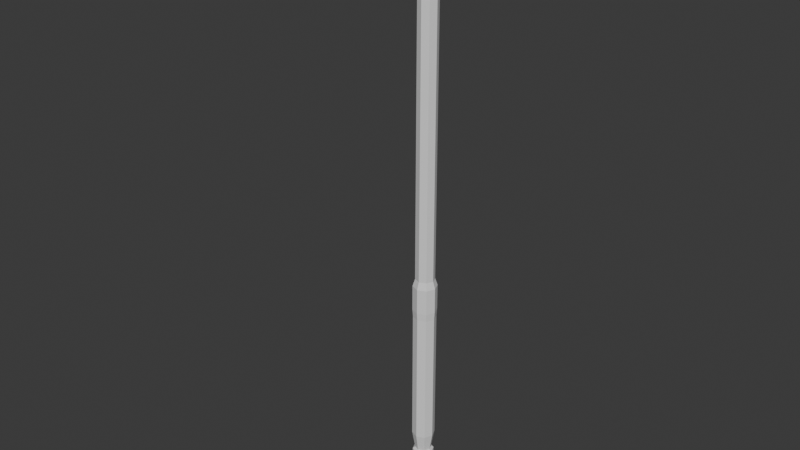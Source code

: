 # Source: RegulatedCrowbar.blend  (saved by Blender 4.0.36; exported with 4.5.12 LTS)
import bpy
from mathutils import Matrix  # noqa: F401  (used for matrix-valued properties, if any)

bpy.ops.wm.read_factory_settings(use_empty=True)
scene = bpy.context.scene
scene.name = 'Scene'

# ---- collections
col_collection = bpy.data.collections.new('Collection'); scene.collection.children.link(col_collection)

# ---- materials (node trees are filled in below, after node groups)
mat_material = bpy.data.materials.new('Material')
mat_material.alpha_threshold = 0.0
mat_material.use_transparent_shadow = False
mat_material.roughness = 0.5
mat_material.line_color = (0.0, 0.0, 0.0, 1.0)

# ---- material node trees
mat_material.use_nodes = True; mat_material.node_tree.nodes.clear()
_N = mat_material.node_tree.nodes; _L = mat_material.node_tree.links
n0 = _N.new('ShaderNodeOutputMaterial'); n0.name = 'Material Output'; n0.location = (300, 300)
n1 = _N.new('ShaderNodeBsdfPrincipled'); n1.name = 'Principled BSDF'; n1.location = (10, 300)
n1.inputs[3].default_value = 1.45
_L.new(n1.outputs[0], n0.inputs[0])
n0.is_active_output = True

# ---- world
world_world = bpy.data.worlds.new('World'); scene.world = world_world
world_world.use_nodes = True; world_world.node_tree.nodes.clear()
_N = world_world.node_tree.nodes; _L = world_world.node_tree.links
n0 = _N.new('ShaderNodeOutputWorld'); n0.name = 'World Output'; n0.location = (300, 300)
n1 = _N.new('ShaderNodeBackground'); n1.name = 'Background'; n1.location = (10, 300)
n1.inputs[0].default_value = (0.05088, 0.05088, 0.05088, 1.0)
_L.new(n1.outputs[0], n0.inputs[0])
n0.is_active_output = True
world_world.color = (0.05088, 0.05088, 0.05088)
world_world.use_sun_shadow = False
world_world.sun_shadow_jitter_overblur = 0.0

# ---- meshes
me_cube = bpy.data.meshes.new('Cube')
me_cube.from_pydata([(-3.629e-09, 0.7011, -2.803), (0.3679, 0.5487, -2.803), (-3.283e-09, 0.6767, -4.138), (-3.283e-09, 0.6767, -3.146), (0.3506, 0.5315, -4.138), (0.3506, 0.5315, -3.146), (0.4958, 0.1809, -4.138), (0.4958, 0.1809, -3.146), (0.3506, -0.1698, -4.138), (0.3506, -0.1698, -3.146), (-3.283e-09, -0.315, -4.138), (-3.283e-09, -0.315, -3.146), (-0.3506, -0.1698, -4.138), (-0.3506, -0.1698, -3.146), (-0.4958, 0.1809, -4.138), (-0.4958, 0.1809, -3.146), (-0.3506, 0.5315, -4.138), (-0.3506, 0.5315, -3.146), (0.5203, 0.1809, -2.803), (0.3679, -0.187, -2.803), (-3.629e-09, -0.3394, -2.803), (-0.3679, -0.187, -2.803), (-0.5203, 0.1809, -2.803), (-0.3679, 0.5487, -2.803), (-3.629e-09, 0.7011, -1.676), (-0.3679, 0.5487, -1.676), (-0.5203, 0.1809, -1.676), (-0.3679, -0.187, -1.676), (-3.629e-09, -0.3394, -1.676), (0.3679, -0.187, -1.676), (0.5203, 0.1809, -1.676), (0.3679, 0.5487, -1.676), (-2.992e-08, 0.5974, -1.356), (-0.2945, 0.4754, -1.356), (-0.4165, 0.1809, -1.356), (-0.2945, -0.1137, -1.356), (-2.992e-08, -0.2357, -1.356), (0.2945, -0.1137, -1.356), (0.4165, 0.1809, -1.356), (0.2945, 0.4754, -1.356), (1.709e-06, 0.6767, -9.132), (0.3506, 0.5315, -9.132), (0.4958, 0.1809, -9.132), (0.3506, -0.1698, -9.132), (1.709e-06, -0.315, -9.132), (-0.3506, -0.1698, -9.132), (-0.4958, 0.1809, -9.132), (-0.3506, 0.5315, -9.132), (1.705e-06, 0.54, -9.951), (0.2539, 0.4348, -9.951), (0.3591, 0.1809, -9.951), (0.2539, -0.07307, -9.951), (1.705e-06, -0.1782, -9.951), (-0.2539, -0.07307, -9.951), (-0.3591, 0.1809, -9.951), (-0.2539, 0.4348, -9.951), (1.705e-06, 0.6464, -10.04), (0.3292, 0.51, -10.04), (0.4655, 0.1809, -10.04), (0.3292, -0.1483, -10.04), (1.705e-06, -0.2847, -10.04), (-0.3292, -0.1483, -10.04), (-0.4655, 0.1809, -10.04), (-0.3292, 0.51, -10.04), (1.958e-06, 0.6464, -10.68), (0.3292, 0.51, -10.68), (0.4655, 0.1809, -10.68), (0.3292, -0.1483, -10.68), (1.958e-06, -0.2847, -10.68), (-0.3292, -0.1483, -10.68), (-0.4655, 0.1809, -10.68), (-0.3292, 0.51, -10.68), (1.99e-06, 0.6265, -10.77), (0.3151, 0.496, -10.77), (0.4457, 0.1809, -10.77), (0.3151, -0.1343, -10.77), (1.99e-06, -0.2648, -10.77), (-0.3151, -0.1343, -10.77), (-0.4457, 0.1809, -10.77), (-0.3151, 0.496, -10.77), (2.026e-06, 0.638, -10.85), (0.3233, 0.5041, -10.85), (0.4572, 0.1809, -10.85), (0.3233, -0.1424, -10.85), (2.026e-06, -0.2763, -10.85), (-0.3233, -0.1424, -10.85), (-0.4572, 0.1809, -10.85), (-0.3233, 0.5041, -10.85), (1.867e-06, 0.638, -11.25), (0.3233, 0.5041, -11.25), (0.4572, 0.1809, -11.25), (0.3233, -0.1424, -11.25), (1.867e-06, -0.2763, -11.25), (-0.3233, -0.1424, -11.25), (-0.4572, 0.1809, -11.25), (-0.3233, 0.5041, -11.25), (1.797e-06, 0.5364, -11.31), (0.2514, 0.4323, -11.31), (0.3556, 0.1809, -11.31), (0.2514, -0.07059, -11.31), (1.797e-06, -0.1747, -11.31), (-0.2514, -0.07059, -11.31), (-0.3556, 0.1809, -11.31), (-0.2514, 0.4323, -11.31), (8.405e-07, 0.5974, 10.5), (-0.2945, 0.4754, 10.5), (-0.4165, 0.1809, 10.5), (-0.2945, -0.1137, 10.5), (8.405e-07, -0.2357, 10.5), (0.2945, -0.1137, 10.5), (0.4165, 0.1809, 10.5), (0.2945, 0.4754, 10.5), (8.38e-07, 0.6354, 10.52), (-0.3214, 0.5023, 10.52), (-0.4546, 0.1809, 10.52), (-0.3214, -0.1406, 10.52), (8.38e-07, -0.2737, 10.52), (0.3214, -0.1406, 10.52), (0.4546, 0.1809, 10.52), (0.3214, 0.5023, 10.52), (8.554e-07, 0.6354, 10.56), (-0.3214, 0.5023, 10.56), (-0.4546, 0.1809, 10.56), (-0.3214, -0.1406, 10.56), (8.554e-07, -0.2737, 10.56), (0.3214, -0.1406, 10.56), (0.4546, 0.1809, 10.56), (0.3214, 0.5023, 10.56), (8.581e-07, 0.5748, 10.56), (-0.2786, 0.4594, 10.56), (-0.394, 0.1809, 10.56), (-0.2786, -0.09773, 10.56), (8.581e-07, -0.2131, 10.56), (0.2786, -0.09773, 10.56), (0.394, 0.1809, 10.56), (0.2786, 0.4594, 10.56), (5.117e-07, 0.5748, 11.2), (-0.2786, 0.4594, 11.2), (-0.394, 0.1809, 11.2), (-0.2786, -0.09773, 11.2), (5.117e-07, -0.2131, 11.2), (0.2786, -0.09773, 11.2), (0.394, 0.1809, 11.2), (0.2786, 0.4594, 11.2), (-0.7817, -0.8075, 13.82), (0.7816, -0.8075, 13.82), (-0.7817, 0.8679, 14.09), (0.7816, 0.8679, 14.09), (-0.7817, 0.8679, 13.49), (0.7816, 0.8679, 13.49), (-0.7817, 0.4449, 13.06), (0.7816, 0.4449, 13.06), (-0.7817, -0.1534, 13.06), (0.7816, -0.1534, 13.06), (-0.7817, -0.4528, 13.48), (0.7816, -0.4528, 13.48), (-0.7817, -0.5764, 14.09), (0.7816, -0.5764, 14.09), (-0.7817, -0.2649, 14.72), (0.7816, -0.2649, 14.72), (-0.7817, 0.3924, 14.42), (0.7816, 0.3924, 14.42), (-0.7817, -1.348, 14.79), (0.7816, -1.348, 14.79), (-0.7817, -0.8912, 14.81), (0.7816, -0.8912, 14.81), (0.6905, -1.8, 14.69), (-0.6905, -1.8, 14.69), (0.6905, -1.473, 13.87), (-0.6905, -1.473, 13.87), (0.5759, -2.309, 14.5), (-0.576, -2.309, 14.5), (0.5759, -2.1, 13.79), (-0.576, -2.1, 13.79), (0.4795, -2.772, 14.22), (-0.4795, -2.772, 14.22), (0.4795, -2.576, 13.59), (-0.4795, -2.576, 13.59), (0.3796, -3.358, 13.72), (-0.3796, -3.358, 13.72), (0.3796, -3.084, 13.38), (-0.3796, -3.084, 13.38), (0.3267, -3.597, 13.39), (-0.3268, -3.597, 13.39), (0.3267, -3.33, 13.2), (-0.3268, -3.33, 13.2), (0.2391, -3.734, 12.96), (-0.2391, -3.734, 12.96), (0.2391, -3.625, 12.9), (-0.2391, -3.625, 12.9), (-0.8138, 0.6394, 13.93), (0.8138, 0.6394, 13.93), (-0.8138, 0.6394, 13.55), (0.8138, 0.6394, 13.55), (-0.8138, 0.3712, 13.29), (0.8138, 0.3712, 13.29), (-0.8138, -0.00825, 13.29), (0.8138, -0.00825, 13.29), (-0.8138, -0.2765, 13.55), (0.8138, -0.2765, 13.55), (-0.8138, -0.2765, 13.93), (0.8138, -0.2765, 13.93), (-0.8138, -0.00825, 14.2), (0.8138, -0.00825, 14.2), (-0.8138, 0.3712, 14.2), (0.8138, 0.3712, 14.2), (0.8138, 0.3307, 13.68), (0.8138, 0.3307, 13.81), (0.8138, 0.2433, 13.59), (0.8138, 0.1196, 13.59), (0.8138, 0.03224, 13.68), (0.8138, 0.03224, 13.81), (0.8138, 0.1196, 13.89), (0.8138, 0.2433, 13.89), (-0.8138, 0.3307, 13.81), (-0.8138, 0.3307, 13.68), (-0.8138, 0.2433, 13.59), (-0.8138, 0.1196, 13.59), (-0.8138, 0.03224, 13.68), (-0.8138, 0.03224, 13.81), (-0.8138, 0.1196, 13.89), (-0.8138, 0.2433, 13.89), (0.8008, 0.3307, 13.68), (0.8008, 0.3307, 13.81), (0.8008, 0.2433, 13.59), (0.8008, 0.1196, 13.59), (0.8008, 0.03224, 13.68), (0.8008, 0.03224, 13.81), (0.8008, 0.1196, 13.89), (0.8008, 0.2433, 13.89), (-0.8008, 0.3307, 13.81), (-0.8008, 0.3307, 13.68), (-0.8008, 0.2433, 13.59), (-0.8008, 0.1196, 13.59), (-0.8008, 0.03224, 13.68), (-0.8008, 0.03224, 13.81), (-0.8008, 0.1196, 13.89), (-0.8008, 0.2433, 13.89), (0.2605, -0.8912, 14.81), (-0.2606, -0.8912, 14.81), (-0.2606, 0.8679, 14.09), (0.2605, 0.8679, 14.09), (0.2605, 0.8679, 13.49), (-0.2606, 0.8679, 13.49), (0.2605, 0.4449, 13.06), (-0.2606, 0.4449, 13.06), (0.2605, -0.1534, 13.06), (-0.2606, -0.1534, 13.06), (0.2605, -1.348, 14.79), (-0.2606, -1.348, 14.79), (0.2605, -0.4528, 13.48), (-0.2606, -0.4528, 13.48), (0.2605, -0.2649, 14.72), (-0.2606, -0.2649, 14.72), (0.2605, -0.8075, 13.82), (-0.2606, -0.8075, 13.82), (0.2605, 0.3924, 14.42), (-0.2606, 0.3924, 14.42), (0.2302, -1.8, 14.69), (-0.2302, -1.8, 14.69), (0.2302, -1.473, 13.87), (-0.2302, -1.473, 13.87), (0.192, -2.309, 14.5), (-0.192, -2.309, 14.5), (0.192, -2.1, 13.79), (-0.192, -2.1, 13.79), (0.1598, -2.772, 14.22), (-0.1598, -2.772, 14.22), (0.1598, -2.576, 13.59), (-0.1598, -2.576, 13.59), (0.1265, -3.358, 13.72), (-0.1265, -3.358, 13.72), (0.1265, -3.084, 13.38), (-0.1265, -3.084, 13.38), (0.1089, -3.597, 13.39), (-0.1089, -3.597, 13.39), (0.1089, -3.33, 13.2), (-0.1089, -3.33, 13.2), (0.07969, -3.734, 12.96), (-0.0797, -3.734, 12.96), (0.07969, -3.625, 12.9), (-0.0797, -3.625, 12.9), (-0.1954, 0.7328, 13.96), (0.1954, 0.7328, 13.96), (0.1954, 0.7328, 13.52), (-0.1954, 0.7328, 13.52), (0.1954, 0.4156, 13.2), (-0.1954, 0.4156, 13.2), (0.1954, -0.033, 13.2), (-0.1954, -0.033, 13.2), (0.1954, -0.2575, 13.51), (-0.1954, -0.2575, 13.51), (0.1954, 0.3762, 14.21), (-0.1954, 0.3762, 14.21), (0.2424, 0.427, 12.92), (-5.173e-09, 0.5274, 12.92), (-4.974e-09, 0.5491, 11.18), (-3.127e-09, 0.4138, 13.69), (0.2578, 0.4423, 11.18), (0.1621, 0.3466, 13.69), (0.3646, 0.1845, 11.18), (0.2292, 0.1845, 13.69), (0.2578, -0.07327, 11.18), (0.1621, 0.02244, 13.69), (-4.974e-09, -0.1801, 11.18), (-3.127e-09, -0.0447, 13.69), (-0.2578, -0.07327, 11.18), (-0.1621, 0.02244, 13.69), (-0.3646, 0.1845, 11.18), (-0.2292, 0.1845, 13.69), (-0.2578, 0.4423, 11.18), (-0.1621, 0.3466, 13.69), (0.3429, 0.1845, 12.92), (0.2424, -0.05791, 12.92), (-5.173e-09, -0.1583, 12.92), (-0.2424, -0.05791, 12.92), (-0.3429, 0.1845, 12.92), (-0.2424, 0.427, 12.92), (-1.539e-05, 0.5491, -0.9581), (0.2578, 0.4423, -0.9581), (0.3646, 0.1845, -0.9581), (0.2578, -0.07327, -0.9581), (-1.539e-05, -0.1801, -0.9581), (-0.2578, -0.07327, -0.9581), (-0.3646, 0.1845, -0.9581), (-0.2578, 0.4423, -0.9581), (-1.54e-05, 0.5866, -0.9581), (0.2843, 0.4689, -0.9581), (0.4021, 0.1845, -0.9581), (0.2843, -0.09981, -0.9581), (-1.54e-05, -0.2176, -0.9581), (-0.2844, -0.09981, -0.9581), (-0.4021, 0.1845, -0.9581), (-0.2844, 0.4689, -0.9581), (-1.536e-05, 0.5866, -1.21), (0.2843, 0.4689, -1.21), (0.4021, 0.1845, -1.21), (0.2843, -0.09981, -1.21), (-1.536e-05, -0.2176, -1.21), (-0.2844, -0.09981, -1.21), (-0.4021, 0.1845, -1.21), (-0.2844, 0.4689, -1.21), (0.2517, 0.02034, 10.8), (0.2365, -0.01871, 10.84), (0.2365, -0.01871, 10.94), (0.2517, 0.02034, 10.99), (0.3038, 0.1538, 10.84), (0.2886, 0.1148, 10.8), (0.2886, 0.1148, 10.99), (0.3038, 0.1538, 10.94), (0.4091, -0.08603, 10.84), (0.4243, -0.04697, 10.8), (0.4243, -0.04697, 10.99), (0.4091, -0.08603, 10.94), (0.4612, 0.04747, 10.8), (0.4764, 0.08653, 10.84), (0.4764, 0.08653, 10.94), (0.4612, 0.04747, 10.99), (0.4995, 0.1457, 10.81), (0.4738, 0.07983, 10.74), (0.4738, 0.07983, 11.05), (0.4995, 0.1457, 10.98), (0.4117, -0.07934, 10.74), (0.386, -0.1452, 10.81), (0.386, -0.1452, 10.98), (0.4117, -0.07934, 11.05), (0.5254, 0.1355, 10.81), (0.4998, 0.0697, 10.74), (0.4998, 0.0697, 11.05), (0.5254, 0.1355, 10.98), (0.4377, -0.08947, 10.74), (0.412, -0.1553, 10.81), (0.412, -0.1553, 10.98), (0.4377, -0.08947, 11.05), (0.5238, 0.08574, 10.83), (0.5059, 0.03972, 10.78), (0.5059, 0.03972, 11.0), (0.5238, 0.08574, 10.95), (0.4625, -0.07156, 10.78), (0.4445, -0.1176, 10.83), (0.4445, -0.1176, 10.95), (0.4625, -0.07156, 11.0)], [], [(21, 20, 28, 27), (7, 5, 1, 18), (2, 3, 5, 4), (1, 0, 24, 31), (13, 11, 20, 21), (4, 5, 7, 6), (18, 1, 31, 30), (3, 17, 23, 0), (6, 7, 9, 8), (22, 21, 27, 26), (11, 9, 19, 20), (8, 9, 11, 10), (0, 23, 25, 24), (17, 15, 22, 23), (10, 11, 13, 12), (31, 24, 32, 39), (9, 7, 18, 19), (12, 13, 15, 14), (5, 3, 0, 1), (19, 18, 30, 29), (14, 15, 17, 16), (23, 22, 26, 25), (15, 13, 21, 22), (16, 17, 3, 2), (10, 12, 45, 44), (20, 19, 29, 28), (37, 38, 110, 109), (29, 30, 38, 37), (27, 28, 36, 35), (25, 26, 34, 33), (30, 31, 39, 38), (28, 29, 37, 36), (26, 27, 35, 34), (24, 25, 33, 32), (40, 41, 49, 48), (2, 4, 41, 40), (4, 6, 42, 41), (12, 14, 46, 45), (16, 2, 40, 47), (6, 8, 43, 42), (14, 16, 47, 46), (8, 10, 44, 43), (54, 55, 63, 62), (47, 40, 48, 55), (45, 46, 54, 53), (43, 44, 52, 51), (41, 42, 50, 49), (46, 47, 55, 54), (44, 45, 53, 52), (42, 43, 51, 50), (57, 58, 66, 65), (52, 53, 61, 60), (50, 51, 59, 58), (48, 49, 57, 56), (55, 48, 56, 63), (53, 54, 62, 61), (51, 52, 60, 59), (49, 50, 58, 57), (71, 64, 72, 79), (62, 63, 71, 70), (60, 61, 69, 68), (58, 59, 67, 66), (56, 57, 65, 64), (63, 56, 64, 71), (61, 62, 70, 69), (59, 60, 68, 67), (74, 75, 83, 82), (69, 70, 78, 77), (67, 68, 76, 75), (65, 66, 74, 73), (70, 71, 79, 78), (68, 69, 77, 76), (66, 67, 75, 74), (64, 65, 73, 72), (86, 87, 95, 94), (72, 73, 81, 80), (79, 72, 80, 87), (77, 78, 86, 85), (75, 76, 84, 83), (73, 74, 82, 81), (78, 79, 87, 86), (76, 77, 85, 84), (91, 92, 100, 99), (84, 85, 93, 92), (82, 83, 91, 90), (80, 81, 89, 88), (87, 80, 88, 95), (85, 86, 94, 93), (83, 84, 92, 91), (81, 82, 90, 89), (96, 97, 98, 99, 100, 101, 102, 103), (89, 90, 98, 97), (94, 95, 103, 102), (92, 93, 101, 100), (90, 91, 99, 98), (88, 89, 97, 96), (95, 88, 96, 103), (93, 94, 102, 101), (110, 111, 119, 118), (35, 36, 108, 107), (33, 34, 106, 105), (38, 39, 111, 110), (36, 37, 109, 108), (34, 35, 107, 106), (32, 33, 105, 104), (39, 32, 104, 111), (117, 118, 126, 125), (108, 109, 117, 116), (106, 107, 115, 114), (104, 105, 113, 112), (111, 104, 112, 119), (109, 110, 118, 117), (107, 108, 116, 115), (105, 106, 114, 113), (120, 121, 129, 128), (115, 116, 124, 123), (113, 114, 122, 121), (118, 119, 127, 126), (116, 117, 125, 124), (114, 115, 123, 122), (112, 113, 121, 120), (119, 112, 120, 127), (134, 135, 143, 142), (127, 120, 128, 135), (125, 126, 134, 133), (123, 124, 132, 131), (121, 122, 130, 129), (126, 127, 135, 134), (124, 125, 133, 132), (122, 123, 131, 130), (143, 136, 137, 138, 139, 140, 141, 142), (132, 133, 141, 140), (130, 131, 139, 138), (128, 129, 137, 136), (135, 128, 136, 143), (133, 134, 142, 141), (131, 132, 140, 139), (129, 130, 138, 137), (241, 147, 149, 242), (157, 159, 165, 163), (242, 149, 151, 244), (250, 155, 145, 254), (244, 151, 153, 246), (156, 154, 144, 162), (246, 153, 155, 250), (155, 157, 163, 145), (253, 158, 164, 239), (248, 163, 165, 238), (158, 156, 162, 164), (149, 147, 161, 159, 157, 155, 153, 151), (145, 163, 166, 168), (252, 159, 161, 256), (256, 161, 147, 241), (146, 148, 150, 152, 154, 156, 158, 160), (167, 169, 173, 171), (162, 144, 169, 167), (254, 145, 168, 260), (249, 162, 167, 259), (264, 172, 176, 268), (259, 167, 171, 263), (260, 168, 172, 264), (168, 166, 170, 172), (176, 174, 178, 180), (172, 170, 174, 176), (171, 173, 177, 175), (263, 171, 175, 267), (179, 181, 185, 183), (175, 177, 181, 179), (267, 175, 179, 271), (268, 176, 180, 272), (183, 185, 189, 187), (271, 179, 183, 275), (272, 180, 184, 276), (180, 178, 182, 184), (280, 188, 186, 278), (275, 183, 187, 279), (276, 184, 188, 280), (184, 182, 186, 188), (190, 191, 193, 192), (192, 193, 195, 194), (194, 195, 197, 196), (196, 197, 199, 198), (198, 199, 201, 200), (200, 201, 203, 202), (191, 205, 213, 207), (202, 203, 205, 204), (204, 205, 191, 190), (202, 204, 221, 220), (209, 208, 224, 225), (193, 191, 207, 206), (197, 195, 208, 209), (203, 201, 211, 212), (199, 197, 209, 210), (205, 203, 212, 213), (195, 193, 206, 208), (201, 199, 210, 211), (214, 215, 231, 230), (192, 194, 216, 215), (198, 200, 219, 218), (204, 190, 214, 221), (190, 192, 215, 214), (194, 196, 217, 216), (200, 202, 220, 219), (196, 198, 218, 217), (222, 223, 229, 228, 227, 226, 225, 224), (230, 231, 232, 233, 234, 235, 236, 237), (215, 216, 232, 231), (210, 209, 225, 226), (216, 217, 233, 232), (211, 210, 226, 227), (217, 218, 234, 233), (212, 211, 227, 228), (218, 219, 235, 234), (213, 212, 228, 229), (219, 220, 236, 235), (207, 213, 229, 223), (220, 221, 237, 236), (206, 207, 223, 222), (221, 214, 230, 237), (208, 206, 222, 224), (185, 277, 281, 189), (277, 276, 280, 281), (182, 274, 278, 186), (274, 275, 279, 278), (189, 281, 279, 187), (281, 280, 278, 279), (181, 273, 277, 185), (273, 272, 276, 277), (178, 270, 274, 182), (270, 271, 275, 274), (177, 269, 273, 181), (269, 268, 272, 273), (174, 266, 270, 178), (266, 267, 271, 270), (170, 262, 266, 174), (262, 263, 267, 266), (169, 261, 265, 173), (261, 260, 264, 265), (166, 258, 262, 170), (258, 259, 263, 262), (173, 265, 269, 177), (265, 264, 268, 269), (163, 248, 258, 166), (248, 249, 259, 258), (144, 255, 261, 169), (255, 254, 260, 261), (160, 257, 240, 146), (245, 243, 285, 287), (158, 253, 257, 160), (253, 252, 256, 257), (162, 249, 239, 164), (249, 248, 238, 239), (159, 252, 238, 165), (252, 253, 239, 238), (152, 247, 251, 154), (257, 256, 292, 293), (150, 245, 247, 152), (240, 257, 293, 282), (154, 251, 255, 144), (251, 250, 254, 255), (148, 243, 245, 150), (241, 242, 284, 283), (146, 240, 243, 148), (247, 245, 287, 289), (293, 292, 283, 282), (289, 288, 290, 291), (287, 286, 288, 289), (285, 284, 286, 287), (282, 283, 284, 285), (250, 251, 291, 290), (244, 246, 288, 286), (256, 241, 283, 292), (251, 247, 289, 291), (242, 244, 286, 284), (246, 250, 290, 288), (243, 240, 282, 285), (298, 294, 312, 300), (295, 297, 299, 294), (300, 312, 313, 302), (294, 299, 301, 312), (302, 313, 314, 304), (312, 301, 303, 313), (304, 314, 315, 306), (313, 303, 305, 314), (306, 315, 316, 308), (314, 305, 307, 315), (308, 316, 317, 310), (315, 307, 309, 316), (299, 297, 311, 309, 307, 305, 303, 301), (310, 317, 295, 296), (316, 309, 311, 317), (296, 295, 294, 298), (317, 311, 297, 295), (306, 308, 324, 323), (318, 319, 327, 326), (310, 296, 318, 325), (300, 302, 321, 320), (308, 310, 325, 324), (302, 304, 322, 321), (304, 306, 323, 322), (296, 298, 319, 318), (298, 300, 320, 319), (332, 333, 341, 340), (325, 318, 326, 333), (323, 324, 332, 331), (321, 322, 330, 329), (319, 320, 328, 327), (324, 325, 333, 332), (322, 323, 331, 330), (320, 321, 329, 328), (334, 335, 336, 337, 338, 339, 340, 341), (330, 331, 339, 338), (328, 329, 337, 336), (326, 327, 335, 334), (333, 326, 334, 341), (331, 332, 340, 339), (329, 330, 338, 337), (327, 328, 336, 335), (350, 353, 344, 343), (355, 356, 361, 358), (357, 348, 345, 352), (342, 343, 344, 345, 348, 349, 346, 347), (346, 349, 356, 355), (354, 347, 346, 355), (348, 357, 356, 349), (342, 351, 350, 343), (352, 345, 344, 353), (347, 354, 351, 342), (360, 365, 373, 368), (352, 353, 364, 365), (353, 350, 363, 364), (350, 351, 362, 363), (351, 354, 359, 362), (356, 357, 360, 361), (357, 352, 365, 360), (354, 355, 358, 359), (373, 372, 380, 381), (362, 359, 367, 370), (363, 362, 370, 371), (359, 358, 366, 367), (358, 361, 369, 366), (364, 363, 371, 372), (365, 364, 372, 373), (361, 360, 368, 369), (375, 374, 377, 376, 381, 380, 379, 378), (369, 368, 376, 377), (368, 373, 381, 376), (370, 367, 375, 378), (371, 370, 378, 379), (367, 366, 374, 375), (366, 369, 377, 374), (372, 371, 379, 380)])
_uv = me_cube.uv_layers.new(name='UVMap')
_uv.uv.foreach_set('vector', [0.1831, 0.6484, 0.164, 0.6485, 0.164, 0.5942, 0.1831, 0.5941, 0.1173, 0.6647, 0.1026, 0.665, 0.1016, 0.6484, 0.1171, 0.6482, 0.06968, 0.7129, 0.06968, 0.665, 0.08788, 0.665, 0.08788, 0.7129, 0.08845, 0.6485, 0.06934, 0.6485, 0.06934, 0.5941, 0.08845, 0.5941, 0.1826, 0.6649, 0.1643, 0.665, 0.164, 0.6485, 0.1831, 0.6484, 0.1026, 0.7128, 0.1026, 0.665, 0.1173, 0.6647, 0.1173, 0.7126, 0.1171, 0.6482, 0.1016, 0.6484, 0.1016, 0.5941, 0.1171, 0.5938, 0.06968, 0.665, 0.05542, 0.665, 0.05438, 0.6485, 0.06934, 0.6485, 0.1173, 0.7126, 0.1173, 0.6647, 0.1354, 0.6648, 0.1354, 0.7126, 0.02232, 0.6484, 0.006571, 0.6485, 0.006571, 0.5941, 0.02232, 0.594, 0.1643, 0.665, 0.1502, 0.6645, 0.1492, 0.648, 0.164, 0.6485, 0.1502, 0.7123, 0.1502, 0.6645, 0.1643, 0.665, 0.1643, 0.7128, 0.06934, 0.6485, 0.05438, 0.6485, 0.05438, 0.5941, 0.06934, 0.5941, 0.04061, 0.665, 0.02258, 0.6649, 0.02232, 0.6484, 0.04124, 0.6484, 0.1643, 0.7128, 0.1643, 0.665, 0.1826, 0.6649, 0.1826, 0.7127, 0.08845, 0.5941, 0.06934, 0.5941, 0.07075, 0.5787, 0.08605, 0.5787, 0.1354, 0.6648, 0.1173, 0.6647, 0.1171, 0.6482, 0.1361, 0.6482, 0.007565, 0.7129, 0.007565, 0.665, 0.02258, 0.6649, 0.02258, 0.7128, 0.08788, 0.665, 0.06968, 0.665, 0.06934, 0.6485, 0.08845, 0.6485, 0.1361, 0.6482, 0.1171, 0.6482, 0.1171, 0.5938, 0.1361, 0.5939, 0.02258, 0.7128, 0.02258, 0.6649, 0.04061, 0.665, 0.04061, 0.7128, 0.04124, 0.6484, 0.02232, 0.6484, 0.02232, 0.594, 0.04124, 0.594, 0.02258, 0.6649, 0.007565, 0.665, 0.006571, 0.6485, 0.02232, 0.6484, 0.05542, 0.7129, 0.05542, 0.665, 0.06968, 0.665, 0.06968, 0.7129, 0.1643, 0.7128, 0.1826, 0.7127, 0.1826, 0.9535, 0.1643, 0.9536, 0.164, 0.6485, 0.1492, 0.648, 0.1492, 0.5936, 0.164, 0.5942, 0.1335, 0.5785, 0.1183, 0.5785, 0.1183, 0.006571, 0.1335, 0.006625, 0.1361, 0.5939, 0.1171, 0.5938, 0.1183, 0.5785, 0.1335, 0.5785, 0.1831, 0.5941, 0.164, 0.5942, 0.1655, 0.5785, 0.1808, 0.5785, 0.04124, 0.594, 0.02232, 0.594, 0.0234, 0.5786, 0.03855, 0.5786, 0.1171, 0.5938, 0.1016, 0.5941, 0.1059, 0.5787, 0.1183, 0.5785, 0.164, 0.5942, 0.1492, 0.5936, 0.1536, 0.5781, 0.1655, 0.5785, 0.02232, 0.594, 0.006571, 0.5941, 0.01079, 0.5787, 0.0234, 0.5786, 0.06934, 0.5941, 0.05438, 0.5941, 0.05878, 0.5786, 0.07075, 0.5787, 0.06968, 0.9539, 0.08788, 0.9539, 0.08472, 0.9934, 0.07154, 0.9934, 0.06968, 0.7129, 0.08788, 0.7129, 0.08788, 0.9539, 0.06968, 0.9539, 0.1026, 0.7128, 0.1173, 0.7126, 0.1173, 0.9535, 0.1026, 0.9538, 0.007565, 0.7129, 0.02258, 0.7128, 0.02258, 0.9538, 0.007565, 0.9539, 0.05542, 0.7129, 0.06968, 0.7129, 0.06968, 0.9539, 0.05542, 0.9539, 0.1173, 0.7126, 0.1354, 0.7126, 0.1354, 0.9536, 0.1173, 0.9535, 0.02258, 0.7128, 0.04061, 0.7128, 0.04061, 0.9538, 0.02258, 0.9538, 0.1502, 0.7123, 0.1643, 0.7128, 0.1643, 0.9536, 0.1502, 0.9531, 0.6045, 0.1748, 0.5912, 0.1748, 0.5894, 0.1701, 0.6066, 0.1701, 0.05542, 0.9539, 0.06968, 0.9539, 0.07154, 0.9934, 0.06121, 0.9934, 0.007565, 0.9539, 0.02258, 0.9538, 0.024, 0.9934, 0.01313, 0.9934, 0.1502, 0.9531, 0.1643, 0.9536, 0.1663, 0.9928, 0.1561, 0.9924, 0.1026, 0.9538, 0.1173, 0.9535, 0.1189, 0.9932, 0.1083, 0.9934, 0.02258, 0.9538, 0.04061, 0.9538, 0.03706, 0.9934, 0.024, 0.9934, 0.1643, 0.9536, 0.1826, 0.9535, 0.1795, 0.9927, 0.1663, 0.9928, 0.1173, 0.9535, 0.1354, 0.9536, 0.132, 0.9932, 0.1189, 0.9932, 0.5338, 0.2437, 0.5476, 0.2434, 0.5476, 0.2747, 0.5338, 0.275, 0.6138, 0.1974, 0.6138, 0.1842, 0.6187, 0.1822, 0.6187, 0.1994, 0.5912, 0.2068, 0.6045, 0.2068, 0.6066, 0.2116, 0.5894, 0.2116, 0.5818, 0.1842, 0.5818, 0.1974, 0.5772, 0.1995, 0.5772, 0.1823, 0.5912, 0.1748, 0.5818, 0.1842, 0.5772, 0.1823, 0.5894, 0.1701, 0.6138, 0.1842, 0.6045, 0.1748, 0.6066, 0.1701, 0.6187, 0.1822, 0.6045, 0.2068, 0.6138, 0.1974, 0.6187, 0.1994, 0.6066, 0.2116, 0.5818, 0.1974, 0.5912, 0.2068, 0.5894, 0.2116, 0.5772, 0.1995, 0.4452, 0.548, 0.4586, 0.548, 0.4589, 0.5521, 0.4461, 0.5521, 0.5479, 0.3154, 0.5648, 0.3154, 0.5648, 0.3467, 0.5479, 0.3467, 0.547, 0.1706, 0.5641, 0.1705, 0.5641, 0.2018, 0.547, 0.2019, 0.5476, 0.2434, 0.5646, 0.2435, 0.5646, 0.2748, 0.5476, 0.2747, 0.4586, 0.5167, 0.4757, 0.5167, 0.4757, 0.548, 0.4586, 0.548, 0.4452, 0.5167, 0.4586, 0.5167, 0.4586, 0.548, 0.4452, 0.548, 0.5338, 0.3155, 0.5479, 0.3154, 0.5479, 0.3467, 0.5338, 0.3468, 0.5337, 0.1701, 0.547, 0.1706, 0.547, 0.2019, 0.5337, 0.2014, 0.5479, 0.2788, 0.5642, 0.2789, 0.5644, 0.283, 0.5477, 0.2829, 0.5338, 0.3468, 0.5479, 0.3467, 0.5481, 0.3508, 0.5346, 0.3509, 0.5337, 0.2014, 0.547, 0.2019, 0.5473, 0.2059, 0.5346, 0.2055, 0.5338, 0.275, 0.5476, 0.2747, 0.5479, 0.2788, 0.5346, 0.2791, 0.5479, 0.3467, 0.5648, 0.3467, 0.5643, 0.3508, 0.5481, 0.3508, 0.547, 0.2019, 0.5641, 0.2018, 0.5637, 0.2058, 0.5473, 0.2059, 0.5476, 0.2747, 0.5646, 0.2748, 0.5642, 0.2789, 0.5479, 0.2788, 0.4586, 0.548, 0.4757, 0.548, 0.4753, 0.5521, 0.4589, 0.5521, 0.548, 0.3548, 0.5646, 0.3549, 0.5646, 0.3739, 0.548, 0.3739, 0.4589, 0.5521, 0.4753, 0.5521, 0.4755, 0.5562, 0.4587, 0.5562, 0.4461, 0.5521, 0.4589, 0.5521, 0.4587, 0.5562, 0.4456, 0.5562, 0.5346, 0.3509, 0.5481, 0.3508, 0.548, 0.3548, 0.5342, 0.3549, 0.5346, 0.2055, 0.5473, 0.2059, 0.5471, 0.21, 0.5341, 0.2095, 0.5346, 0.2791, 0.5479, 0.2788, 0.5477, 0.2829, 0.5342, 0.2832, 0.5481, 0.3508, 0.5643, 0.3508, 0.5646, 0.3549, 0.548, 0.3548, 0.5473, 0.2059, 0.5637, 0.2058, 0.5639, 0.2099, 0.5471, 0.21, 0.6185, 0.2554, 0.6185, 0.2723, 0.6141, 0.2704, 0.6141, 0.2573, 0.5471, 0.21, 0.5639, 0.2099, 0.5639, 0.229, 0.5471, 0.2291, 0.5477, 0.2829, 0.5644, 0.283, 0.5644, 0.302, 0.5477, 0.302, 0.4587, 0.5562, 0.4755, 0.5562, 0.4755, 0.5753, 0.4587, 0.5753, 0.4456, 0.5562, 0.4587, 0.5562, 0.4587, 0.5753, 0.4456, 0.5752, 0.5342, 0.3549, 0.548, 0.3548, 0.548, 0.3739, 0.5342, 0.374, 0.5341, 0.2095, 0.5471, 0.21, 0.5471, 0.2291, 0.5341, 0.2286, 0.5342, 0.2832, 0.5477, 0.2829, 0.5477, 0.302, 0.5342, 0.3022, 0.5824, 0.2573, 0.5917, 0.248, 0.6048, 0.248, 0.6141, 0.2573, 0.6141, 0.2704, 0.6048, 0.2797, 0.5917, 0.2797, 0.5824, 0.2704, 0.5897, 0.2434, 0.6066, 0.2434, 0.6048, 0.248, 0.5917, 0.248, 0.5897, 0.2842, 0.5778, 0.2723, 0.5824, 0.2704, 0.5917, 0.2797, 0.6185, 0.2723, 0.6066, 0.2842, 0.6048, 0.2797, 0.6141, 0.2704, 0.6066, 0.2434, 0.6185, 0.2554, 0.6141, 0.2573, 0.6048, 0.248, 0.5778, 0.2554, 0.5897, 0.2434, 0.5917, 0.248, 0.5824, 0.2573, 0.5778, 0.2723, 0.5778, 0.2554, 0.5824, 0.2573, 0.5824, 0.2704, 0.6066, 0.2842, 0.5897, 0.2842, 0.5917, 0.2797, 0.6048, 0.2797, 0.606, 0.3707, 0.5906, 0.3707, 0.5898, 0.369, 0.6066, 0.369, 0.1808, 0.5785, 0.1655, 0.5785, 0.1655, 0.006987, 0.1808, 0.006926, 0.03855, 0.5786, 0.0234, 0.5786, 0.0234, 0.006571, 0.03855, 0.006598, 0.1183, 0.5785, 0.1059, 0.5787, 0.1059, 0.006784, 0.1183, 0.006571, 0.1655, 0.5785, 0.1536, 0.5781, 0.1536, 0.006571, 0.1655, 0.006987, 0.0234, 0.5786, 0.01079, 0.5787, 0.01079, 0.006661, 0.0234, 0.006571, 0.07075, 0.5787, 0.05878, 0.5786, 0.05878, 0.006571, 0.07075, 0.00659, 0.08605, 0.5787, 0.07075, 0.5787, 0.07075, 0.00659, 0.08605, 0.006587, 0.4235, 0.5136, 0.4233, 0.5302, 0.4213, 0.5301, 0.4214, 0.5135, 0.6168, 0.397, 0.6168, 0.3816, 0.6185, 0.3809, 0.6185, 0.3977, 0.5906, 0.4079, 0.606, 0.4079, 0.6066, 0.4096, 0.5898, 0.4096, 0.5797, 0.3816, 0.5797, 0.397, 0.578, 0.3977, 0.578, 0.3809, 0.5906, 0.3707, 0.5797, 0.3816, 0.578, 0.3809, 0.5898, 0.369, 0.6168, 0.3816, 0.606, 0.3707, 0.6066, 0.369, 0.6185, 0.3809, 0.606, 0.4079, 0.6168, 0.397, 0.6185, 0.3977, 0.6066, 0.4096, 0.5797, 0.397, 0.5906, 0.4079, 0.5898, 0.4096, 0.578, 0.3977, 0.578, 0.3272, 0.5898, 0.3154, 0.591, 0.3181, 0.5807, 0.3284, 0.6283, 0.5468, 0.628, 0.5301, 0.6301, 0.5301, 0.6304, 0.5468, 0.4234, 0.4701, 0.4233, 0.4866, 0.4213, 0.4866, 0.4213, 0.4701, 0.4233, 0.5302, 0.4235, 0.5437, 0.4214, 0.5437, 0.4213, 0.5301, 0.628, 0.5301, 0.6283, 0.5172, 0.6304, 0.5172, 0.6301, 0.5301, 0.4233, 0.4866, 0.4234, 0.5004, 0.4213, 0.5004, 0.4213, 0.4866, 0.5515, 0.5932, 0.5516, 0.5801, 0.5536, 0.5801, 0.5536, 0.5932, 0.5515, 0.6099, 0.5515, 0.5932, 0.5536, 0.5932, 0.5536, 0.6099, 0.605, 0.1193, 0.5933, 0.1195, 0.5933, 0.08878, 0.605, 0.08858, 0.578, 0.344, 0.578, 0.3272, 0.5807, 0.3284, 0.5807, 0.3429, 0.6066, 0.3559, 0.5898, 0.3559, 0.591, 0.3532, 0.6055, 0.3532, 0.6185, 0.3272, 0.6185, 0.344, 0.6158, 0.3429, 0.6158, 0.3283, 0.5898, 0.3154, 0.6066, 0.3154, 0.6055, 0.3181, 0.591, 0.3181, 0.5898, 0.3559, 0.578, 0.344, 0.5807, 0.3429, 0.591, 0.3532, 0.6185, 0.344, 0.6066, 0.3559, 0.6055, 0.3532, 0.6158, 0.3429, 0.6066, 0.3154, 0.6185, 0.3272, 0.6158, 0.3283, 0.6055, 0.3181, 0.4452, 0.6133, 0.4452, 0.5987, 0.4555, 0.5884, 0.4701, 0.5884, 0.4803, 0.5987, 0.4803, 0.6132, 0.4701, 0.6235, 0.4555, 0.6235, 0.6045, 0.03772, 0.5933, 0.03732, 0.5933, 0.006571, 0.6045, 0.006965, 0.615, 0.4558, 0.6031, 0.4559, 0.6031, 0.4251, 0.615, 0.425, 0.6144, 0.4998, 0.6031, 0.4998, 0.6031, 0.469, 0.6144, 0.469, 0.6289, 0.4998, 0.6144, 0.4998, 0.6144, 0.469, 0.6289, 0.469, 0.6194, 0.1194, 0.605, 0.1193, 0.605, 0.08858, 0.6194, 0.08863, 0.619, 0.03766, 0.6045, 0.03772, 0.6045, 0.006965, 0.619, 0.006907, 0.6293, 0.4558, 0.615, 0.4558, 0.615, 0.425, 0.6293, 0.425, 0.4012, 0.6123, 0.4254, 0.6123, 0.4254, 0.6412, 0.4012, 0.6412, 0.3963, 0.07416, 0.4261, 0.05842, 0.4317, 0.08756, 0.432, 0.109, 0.5026, 0.5172, 0.5277, 0.5172, 0.5277, 0.5381, 0.5026, 0.5381, 0.4955, 0.2529, 0.5207, 0.2529, 0.5207, 0.2695, 0.4955, 0.2695, 0.5026, 0.5381, 0.5277, 0.5381, 0.5277, 0.567, 0.5026, 0.567, 0.3807, 0.3114, 0.4102, 0.307, 0.3931, 0.3229, 0.3449, 0.3462, 0.6281, 0.5961, 0.6281, 0.5721, 0.6474, 0.5676, 0.6474, 0.5916, 0.3668, 0.06949, 0.3963, 0.07416, 0.432, 0.109, 0.3839, 0.08546, 0.4955, 0.05992, 0.5206, 0.05992, 0.5206, 0.08994, 0.4955, 0.08994, 0.4703, 0.112, 0.4452, 0.112, 0.4452, 0.08994, 0.4703, 0.08994, 0.3509, 0.2953, 0.3807, 0.3114, 0.3449, 0.3462, 0.3452, 0.3246, 0.3645, 0.007669, 0.3933, 0.006571, 0.4102, 0.02822, 0.4261, 0.05842, 0.3963, 0.07416, 0.3668, 0.06949, 0.3462, 0.05624, 0.3449, 0.02824, 0.3839, 0.08546, 0.432, 0.109, 0.4281, 0.1313, 0.3879, 0.1176, 0.4703, 0.05992, 0.4452, 0.05992, 0.4452, 0.02883, 0.4703, 0.02883, 0.4703, 0.02883, 0.4452, 0.02883, 0.4452, 0.006571, 0.4703, 0.006571, 0.3838, 0.2434, 0.4126, 0.2448, 0.4321, 0.2656, 0.4308, 0.2938, 0.4102, 0.307, 0.3807, 0.3114, 0.3509, 0.2953, 0.3668, 0.2651, 0.3489, 0.3667, 0.3891, 0.3531, 0.3919, 0.3817, 0.3573, 0.3899, 0.3449, 0.3462, 0.3931, 0.3229, 0.3891, 0.3531, 0.3489, 0.3667, 0.4955, 0.2695, 0.5207, 0.2695, 0.5163, 0.3015, 0.4941, 0.3015, 0.4955, 0.112, 0.5206, 0.112, 0.5162, 0.134, 0.494, 0.134, 0.4922, 0.3319, 0.5107, 0.3319, 0.5061, 0.3552, 0.4907, 0.3552, 0.494, 0.134, 0.5162, 0.134, 0.5107, 0.1589, 0.4922, 0.1589, 0.4941, 0.3015, 0.5163, 0.3015, 0.5107, 0.3319, 0.4922, 0.3319, 0.3879, 0.1176, 0.4281, 0.1313, 0.4197, 0.1569, 0.3851, 0.1484, 0.3763, 0.1722, 0.4073, 0.1802, 0.3841, 0.2097, 0.3669, 0.1975, 0.3851, 0.1484, 0.4197, 0.1569, 0.4073, 0.1802, 0.3763, 0.1722, 0.3573, 0.3899, 0.3919, 0.3817, 0.4007, 0.4036, 0.3697, 0.4113, 0.4922, 0.1589, 0.5107, 0.1589, 0.506, 0.1818, 0.4906, 0.1818, 0.3929, 0.439, 0.4101, 0.4269, 0.4182, 0.4383, 0.4082, 0.4505, 0.3697, 0.4113, 0.4007, 0.4036, 0.4101, 0.4269, 0.3929, 0.439, 0.4906, 0.1818, 0.506, 0.1818, 0.5012, 0.2111, 0.489, 0.2111, 0.4907, 0.3552, 0.5061, 0.3552, 0.5013, 0.38, 0.4891, 0.38, 0.4082, 0.4505, 0.4182, 0.4383, 0.4321, 0.452, 0.4288, 0.457, 0.6032, 0.5172, 0.6149, 0.5172, 0.6093, 0.5334, 0.5992, 0.5334, 0.4891, 0.38, 0.5013, 0.38, 0.4987, 0.3921, 0.4882, 0.3921, 0.3669, 0.1975, 0.3841, 0.2097, 0.3688, 0.2221, 0.3588, 0.21, 0.4868, 0.4067, 0.4945, 0.4067, 0.4945, 0.4119, 0.4868, 0.4119, 0.5992, 0.5334, 0.6093, 0.5334, 0.6036, 0.5545, 0.5962, 0.5545, 0.4882, 0.3921, 0.4987, 0.3921, 0.4945, 0.4067, 0.4868, 0.4067, 0.3588, 0.21, 0.3688, 0.2221, 0.3483, 0.2303, 0.3449, 0.2253, 0.5209, 0.425, 0.5209, 0.5004, 0.5026, 0.5004, 0.5026, 0.425, 0.4894, 0.425, 0.4894, 0.5036, 0.4761, 0.5036, 0.4761, 0.425, 0.4761, 0.425, 0.4761, 0.5036, 0.4578, 0.5036, 0.4578, 0.425, 0.4578, 0.425, 0.4578, 0.5036, 0.4452, 0.5036, 0.4452, 0.425, 0.3898, 0.5454, 0.3898, 0.4703, 0.4081, 0.4701, 0.4081, 0.5452, 0.3767, 0.4701, 0.3767, 0.5486, 0.3632, 0.5486, 0.3632, 0.4701, 0.547, 0.4381, 0.5596, 0.4251, 0.5656, 0.44, 0.5615, 0.4442, 0.3632, 0.4701, 0.3632, 0.5486, 0.3449, 0.5486, 0.3449, 0.4701, 0.5339, 0.4287, 0.5338, 0.504, 0.5209, 0.5004, 0.5209, 0.425, 0.3576, 0.5618, 0.3755, 0.5618, 0.3694, 0.5767, 0.3636, 0.5767, 0.517, 0.6395, 0.517, 0.6335, 0.5176, 0.6335, 0.5176, 0.6395, 0.547, 0.4564, 0.547, 0.4381, 0.5615, 0.4442, 0.5615, 0.4502, 0.5774, 0.4692, 0.5596, 0.4693, 0.5656, 0.4544, 0.5714, 0.4543, 0.5774, 0.425, 0.5899, 0.4379, 0.5755, 0.4441, 0.5714, 0.4399, 0.5899, 0.4562, 0.5774, 0.4692, 0.5714, 0.4543, 0.5755, 0.4501, 0.5596, 0.4251, 0.5774, 0.425, 0.5714, 0.4399, 0.5656, 0.44, 0.5596, 0.4693, 0.547, 0.4564, 0.5615, 0.4502, 0.5656, 0.4544, 0.5899, 0.4379, 0.5899, 0.4562, 0.5755, 0.4501, 0.5755, 0.4441, 0.4595, 0.2242, 0.4595, 0.2302, 0.4589, 0.2302, 0.4589, 0.2242, 0.3881, 0.593, 0.3755, 0.606, 0.3694, 0.5911, 0.3735, 0.5869, 0.3449, 0.5931, 0.3449, 0.5748, 0.3595, 0.5809, 0.3595, 0.5869, 0.3755, 0.5618, 0.3881, 0.5747, 0.3735, 0.5809, 0.3694, 0.5767, 0.3881, 0.5747, 0.3881, 0.593, 0.3735, 0.5869, 0.3735, 0.5809, 0.3755, 0.606, 0.3576, 0.606, 0.3636, 0.5911, 0.3694, 0.5911, 0.3449, 0.5748, 0.3576, 0.5618, 0.3636, 0.5767, 0.3595, 0.5809, 0.3576, 0.606, 0.3449, 0.5931, 0.3595, 0.5869, 0.3636, 0.5911, 0.5515, 0.6333, 0.5515, 0.6273, 0.5556, 0.6231, 0.5614, 0.623, 0.5655, 0.6272, 0.5655, 0.6332, 0.5614, 0.6374, 0.5556, 0.6375, 0.6409, 0.1369, 0.6409, 0.1429, 0.6368, 0.1471, 0.631, 0.1471, 0.6269, 0.1429, 0.6269, 0.1369, 0.631, 0.1327, 0.6368, 0.1327, 0.5314, 0.6291, 0.5314, 0.6335, 0.5308, 0.6335, 0.5308, 0.6291, 0.5038, 0.6351, 0.5032, 0.6394, 0.5026, 0.6395, 0.5032, 0.6351, 0.5314, 0.6335, 0.5314, 0.6395, 0.5308, 0.6395, 0.5308, 0.6335, 0.5032, 0.6291, 0.5038, 0.6351, 0.5032, 0.6351, 0.5026, 0.6292, 0.6326, 0.09891, 0.6332, 0.09457, 0.6338, 0.0945, 0.6331, 0.09884, 0.6323, 0.293, 0.6323, 0.2974, 0.6317, 0.2974, 0.6317, 0.293, 0.6332, 0.09457, 0.6326, 0.08865, 0.6331, 0.08858, 0.6338, 0.0945, 0.6323, 0.2871, 0.6323, 0.293, 0.6317, 0.293, 0.6317, 0.2871, 0.6319, 0.224, 0.6319, 0.2196, 0.6325, 0.2196, 0.6325, 0.224, 0.6323, 0.283, 0.6323, 0.2871, 0.6317, 0.2871, 0.6317, 0.283, 0.6319, 0.2196, 0.6319, 0.2137, 0.6325, 0.2137, 0.6325, 0.2196, 0.4452, 0.2302, 0.4452, 0.2242, 0.4458, 0.2242, 0.4458, 0.2302, 0.6319, 0.2137, 0.6319, 0.2096, 0.6325, 0.2096, 0.6325, 0.2137, 0.517, 0.6335, 0.517, 0.6291, 0.5176, 0.6291, 0.5176, 0.6335, 0.4672, 0.3921, 0.4777, 0.3921, 0.4791, 0.4067, 0.4714, 0.4067, 0.4777, 0.3921, 0.4882, 0.3921, 0.4868, 0.4067, 0.4791, 0.4067, 0.5791, 0.5334, 0.5892, 0.5334, 0.5889, 0.5545, 0.5815, 0.5545, 0.5892, 0.5334, 0.5992, 0.5334, 0.5962, 0.5545, 0.5889, 0.5545, 0.4714, 0.4067, 0.4791, 0.4067, 0.4791, 0.4119, 0.4714, 0.4119, 0.4791, 0.4067, 0.4868, 0.4067, 0.4868, 0.4119, 0.4791, 0.4119, 0.4646, 0.38, 0.4768, 0.38, 0.4777, 0.3921, 0.4672, 0.3921, 0.4768, 0.38, 0.4891, 0.38, 0.4882, 0.3921, 0.4777, 0.3921, 0.5799, 0.5172, 0.5916, 0.5172, 0.5892, 0.5334, 0.5791, 0.5334, 0.5916, 0.5172, 0.6032, 0.5172, 0.5992, 0.5334, 0.5892, 0.5334, 0.4598, 0.3552, 0.4752, 0.3552, 0.4768, 0.38, 0.4646, 0.38, 0.4752, 0.3552, 0.4907, 0.3552, 0.4891, 0.38, 0.4768, 0.38, 0.4598, 0.1818, 0.4752, 0.1818, 0.4768, 0.2111, 0.4646, 0.2111, 0.4752, 0.1818, 0.4906, 0.1818, 0.489, 0.2111, 0.4768, 0.2111, 0.4551, 0.1589, 0.4736, 0.1589, 0.4752, 0.1818, 0.4598, 0.1818, 0.4736, 0.1589, 0.4922, 0.1589, 0.4906, 0.1818, 0.4752, 0.1818, 0.4496, 0.3015, 0.4718, 0.3015, 0.4737, 0.3319, 0.4552, 0.3319, 0.4718, 0.3015, 0.4941, 0.3015, 0.4922, 0.3319, 0.4737, 0.3319, 0.4496, 0.134, 0.4718, 0.134, 0.4736, 0.1589, 0.4551, 0.1589, 0.4718, 0.134, 0.494, 0.134, 0.4922, 0.1589, 0.4736, 0.1589, 0.4552, 0.3319, 0.4737, 0.3319, 0.4752, 0.3552, 0.4598, 0.3552, 0.4737, 0.3319, 0.4922, 0.3319, 0.4907, 0.3552, 0.4752, 0.3552, 0.4452, 0.112, 0.4703, 0.112, 0.4718, 0.134, 0.4496, 0.134, 0.4703, 0.112, 0.4955, 0.112, 0.494, 0.134, 0.4718, 0.134, 0.4452, 0.2695, 0.4704, 0.2695, 0.4718, 0.3015, 0.4496, 0.3015, 0.4704, 0.2695, 0.4955, 0.2695, 0.4941, 0.3015, 0.4718, 0.3015, 0.5206, 0.02883, 0.4955, 0.02883, 0.4955, 0.006571, 0.5206, 0.006571, 0.5352, 0.1386, 0.5337, 0.1103, 0.5389, 0.1128, 0.54, 0.1341, 0.5206, 0.05992, 0.4955, 0.05992, 0.4955, 0.02883, 0.5206, 0.02883, 0.4955, 0.05992, 0.4703, 0.05992, 0.4703, 0.02883, 0.4955, 0.02883, 0.5206, 0.112, 0.4955, 0.112, 0.4955, 0.08994, 0.5206, 0.08994, 0.4955, 0.112, 0.4703, 0.112, 0.4703, 0.08994, 0.4955, 0.08994, 0.4452, 0.05992, 0.4703, 0.05992, 0.4703, 0.08994, 0.4452, 0.08994, 0.4703, 0.05992, 0.4955, 0.05992, 0.4955, 0.08994, 0.4703, 0.08994, 0.6164, 0.6451, 0.6164, 0.6211, 0.6357, 0.6166, 0.6357, 0.6406, 0.5437, 0.3872, 0.5437, 0.4113, 0.5338, 0.4085, 0.5338, 0.3904, 0.5408, 0.5381, 0.566, 0.5381, 0.566, 0.567, 0.5408, 0.567, 0.5528, 0.08858, 0.5802, 0.09119, 0.5737, 0.09854, 0.5532, 0.09658, 0.4452, 0.2529, 0.4704, 0.2529, 0.4704, 0.2695, 0.4452, 0.2695, 0.4704, 0.2529, 0.4955, 0.2529, 0.4955, 0.2695, 0.4704, 0.2695, 0.5408, 0.5172, 0.566, 0.5172, 0.566, 0.5381, 0.5408, 0.5381, 0.5611, 0.006571, 0.5801, 0.02826, 0.5739, 0.03188, 0.5597, 0.01561, 0.5791, 0.6166, 0.6033, 0.6166, 0.6033, 0.6455, 0.5791, 0.6455, 0.5564, 0.157, 0.5352, 0.1386, 0.54, 0.1341, 0.5559, 0.1479, 0.3616, 0.6192, 0.3616, 0.638, 0.3449, 0.638, 0.3449, 0.6192, 0.547, 0.5038, 0.547, 0.4858, 0.5615, 0.4824, 0.5615, 0.5005, 0.4012, 0.5775, 0.4201, 0.5775, 0.4201, 0.5992, 0.4012, 0.5992, 0.4012, 0.5618, 0.4201, 0.5618, 0.4201, 0.5775, 0.4012, 0.5775, 0.5933, 0.05086, 0.6114, 0.05087, 0.6114, 0.07252, 0.5933, 0.0725, 0.4955, 0.2529, 0.4704, 0.2529, 0.4735, 0.2434, 0.4924, 0.2434, 0.5787, 0.05679, 0.5575, 0.07544, 0.557, 0.06725, 0.5728, 0.05327, 0.5337, 0.009391, 0.5611, 0.006571, 0.5597, 0.01561, 0.5392, 0.01773, 0.5802, 0.1511, 0.5564, 0.157, 0.5559, 0.1479, 0.5737, 0.1435, 0.5801, 0.02826, 0.5787, 0.05679, 0.5728, 0.05327, 0.5739, 0.03188, 0.5575, 0.07544, 0.5337, 0.06974, 0.5392, 0.06298, 0.557, 0.06725, 0.5337, 0.1103, 0.5528, 0.08858, 0.5532, 0.09658, 0.5389, 0.1128, 0.2707, 0.1278, 0.2716, 0.04344, 0.2818, 0.04326, 0.2816, 0.1276, 0.207, 0.04342, 0.2086, 0.006581, 0.217, 0.00658, 0.2196, 0.04341, 0.2816, 0.1276, 0.2818, 0.04326, 0.2943, 0.04331, 0.2949, 0.1276, 0.2716, 0.04344, 0.2763, 0.006688, 0.2831, 0.006571, 0.2818, 0.04326, 0.308, 0.1278, 0.3089, 0.04347, 0.3187, 0.04381, 0.3184, 0.1281, 0.2818, 0.04326, 0.2831, 0.006571, 0.2915, 0.0066, 0.2943, 0.04331, 0.3184, 0.1281, 0.3187, 0.04381, 0.3313, 0.04376, 0.3318, 0.1281, 0.3089, 0.04347, 0.3138, 0.006571, 0.3203, 0.0068, 0.3187, 0.04381, 0.2333, 0.1278, 0.2342, 0.04341, 0.2445, 0.04334, 0.2443, 0.1277, 0.3187, 0.04381, 0.3203, 0.0068, 0.3287, 0.006766, 0.3313, 0.04376, 0.2443, 0.1277, 0.2445, 0.04334, 0.257, 0.04336, 0.2576, 0.1277, 0.2342, 0.04341, 0.2388, 0.00662, 0.2457, 0.006571, 0.2445, 0.04334, 0.5933, 0.1472, 0.5933, 0.1387, 0.5993, 0.1327, 0.6078, 0.1327, 0.6137, 0.1387, 0.6137, 0.1471, 0.6078, 0.1531, 0.5993, 0.1531, 0.1963, 0.1278, 0.1972, 0.0434, 0.207, 0.04342, 0.2068, 0.1278, 0.2445, 0.04334, 0.2457, 0.006571, 0.2541, 0.006586, 0.257, 0.04336, 0.2068, 0.1278, 0.207, 0.04342, 0.2196, 0.04341, 0.2201, 0.1278, 0.1972, 0.0434, 0.202, 0.006571, 0.2086, 0.006581, 0.207, 0.04342, 0.2333, 0.1278, 0.2443, 0.1277, 0.2443, 0.7132, 0.2333, 0.7133, 0.6133, 0.5788, 0.6038, 0.5693, 0.6045, 0.5676, 0.615, 0.5781, 0.1963, 0.1278, 0.2068, 0.1278, 0.2067, 0.7133, 0.1963, 0.7133, 0.2816, 0.1276, 0.2949, 0.1276, 0.2949, 0.713, 0.2816, 0.713, 0.2443, 0.1277, 0.2576, 0.1277, 0.2576, 0.7132, 0.2443, 0.7132, 0.308, 0.1278, 0.3184, 0.1281, 0.3184, 0.7132, 0.308, 0.7128, 0.3184, 0.1281, 0.3318, 0.1281, 0.3318, 0.7131, 0.3184, 0.7132, 0.2068, 0.1278, 0.2201, 0.1278, 0.2201, 0.7133, 0.2067, 0.7133, 0.2707, 0.1278, 0.2816, 0.1276, 0.2816, 0.713, 0.2707, 0.7131, 0.6316, 0.33, 0.6317, 0.3154, 0.6438, 0.3154, 0.6438, 0.33, 0.6133, 0.5923, 0.6133, 0.5788, 0.615, 0.5781, 0.615, 0.593, 0.5903, 0.6018, 0.6038, 0.6018, 0.6045, 0.6035, 0.5896, 0.6035, 0.5808, 0.5788, 0.5808, 0.5923, 0.5791, 0.593, 0.5791, 0.5781, 0.6038, 0.5693, 0.5903, 0.5693, 0.5896, 0.5676, 0.6045, 0.5676, 0.6038, 0.6018, 0.6133, 0.5923, 0.615, 0.593, 0.6045, 0.6035, 0.5808, 0.5923, 0.5903, 0.6018, 0.5896, 0.6035, 0.5791, 0.593, 0.5903, 0.5693, 0.5808, 0.5788, 0.5791, 0.5781, 0.5896, 0.5676, 0.5384, 0.5906, 0.5384, 0.6055, 0.5279, 0.616, 0.5131, 0.616, 0.5026, 0.6055, 0.5026, 0.5906, 0.5131, 0.5801, 0.5279, 0.5801, 0.6438, 0.2549, 0.6441, 0.2697, 0.6319, 0.2698, 0.6317, 0.255, 0.6316, 0.3837, 0.6318, 0.369, 0.6439, 0.3691, 0.6438, 0.3838, 0.644, 0.1817, 0.644, 0.1964, 0.6319, 0.1964, 0.6319, 0.1817, 0.644, 0.1701, 0.644, 0.1817, 0.6319, 0.1817, 0.6319, 0.1701, 0.6317, 0.3422, 0.6316, 0.33, 0.6438, 0.33, 0.6438, 0.3422, 0.6441, 0.2434, 0.6438, 0.2549, 0.6317, 0.255, 0.6319, 0.2436, 0.6318, 0.3957, 0.6316, 0.3837, 0.6438, 0.3838, 0.6439, 0.3957, 0.649, 0.4779, 0.6441, 0.4779, 0.6441, 0.469, 0.649, 0.469, 0.6364, 0.06085, 0.6364, 0.05596, 0.6394, 0.05428, 0.6394, 0.06253, 0.6425, 0.434, 0.6425, 0.425, 0.6474, 0.425, 0.6474, 0.4339, 0.644, 0.5002, 0.642, 0.4981, 0.642, 0.4932, 0.644, 0.4912, 0.6488, 0.4912, 0.6508, 0.4932, 0.6508, 0.4981, 0.6488, 0.5002, 0.4522, 0.6456, 0.4473, 0.6456, 0.4473, 0.6367, 0.4522, 0.6367, 0.4722, 0.6456, 0.4722, 0.6367, 0.4742, 0.6367, 0.4742, 0.6456, 0.4452, 0.6458, 0.4452, 0.6369, 0.4473, 0.6367, 0.4473, 0.6456, 0.4673, 0.6367, 0.4673, 0.6456, 0.4653, 0.6456, 0.4653, 0.6367, 0.642, 0.4781, 0.642, 0.4692, 0.6441, 0.469, 0.6441, 0.4779, 0.4722, 0.6367, 0.4722, 0.6456, 0.4673, 0.6456, 0.4673, 0.6367, 0.6438, 0.4471, 0.6438, 0.4553, 0.6425, 0.4553, 0.6425, 0.4471, 0.6295, 0.05392, 0.6275, 0.05594, 0.6245, 0.05426, 0.6279, 0.05086, 0.6275, 0.05594, 0.6275, 0.06083, 0.6245, 0.06251, 0.6245, 0.05426, 0.6275, 0.06083, 0.6295, 0.06286, 0.6279, 0.06592, 0.6245, 0.06251, 0.6295, 0.06286, 0.6344, 0.06287, 0.636, 0.06593, 0.6279, 0.06592, 0.6364, 0.05596, 0.6344, 0.05393, 0.636, 0.05087, 0.6394, 0.05428, 0.6344, 0.05393, 0.6295, 0.05392, 0.6279, 0.05086, 0.636, 0.05087, 0.6344, 0.06287, 0.6364, 0.06085, 0.6394, 0.06253, 0.636, 0.06593, 0.5862, 0.4825, 0.5896, 0.4859, 0.5875, 0.4871, 0.5851, 0.4847, 0.5569, 0.3989, 0.5569, 0.3907, 0.5582, 0.3907, 0.5582, 0.3989, 0.5568, 0.4022, 0.5569, 0.3989, 0.5582, 0.3989, 0.5582, 0.4022, 0.5569, 0.3907, 0.5568, 0.3872, 0.5582, 0.3872, 0.5582, 0.3907, 0.6321, 0.01824, 0.6323, 0.009993, 0.6337, 0.01003, 0.6335, 0.01827, 0.3763, 0.6228, 0.3761, 0.631, 0.3748, 0.631, 0.3749, 0.6227, 0.3761, 0.6192, 0.3763, 0.6228, 0.3749, 0.6227, 0.3748, 0.6192, 0.6323, 0.009993, 0.6321, 0.006571, 0.6335, 0.006604, 0.6337, 0.01003, 0.5794, 0.4952, 0.577, 0.4928, 0.577, 0.4871, 0.5794, 0.4847, 0.5851, 0.4847, 0.5875, 0.4871, 0.5875, 0.4929, 0.5851, 0.4952, 0.5747, 0.4858, 0.5781, 0.4824, 0.5794, 0.4847, 0.577, 0.4871, 0.5781, 0.4824, 0.5862, 0.4825, 0.5851, 0.4847, 0.5794, 0.4847, 0.5862, 0.4975, 0.5781, 0.4975, 0.5794, 0.4952, 0.5851, 0.4952, 0.5896, 0.4941, 0.5862, 0.4975, 0.5851, 0.4952, 0.5875, 0.4929, 0.5781, 0.4975, 0.5747, 0.4941, 0.577, 0.4928, 0.5794, 0.4952, 0.5747, 0.4941, 0.5747, 0.4858, 0.577, 0.4871, 0.577, 0.4928, 0.5896, 0.4859, 0.5896, 0.4941, 0.5875, 0.4929, 0.5875, 0.4871])
me_cube.materials.append(mat_material)
me_cube.use_mirror_vertex_groups = False
me_cube.update()

# ---- objects
ob_cube = bpy.data.objects.new('Cube', me_cube)

# ---- transforms, parenting, visibility, modifiers, constraints
ob_cube.location = (0.0, 0.0, 0.0)
ob_cube.lock_rotations_4d = False
ob_cube.empty_display_type = 'ARROWS'
ob_cube.lineart.crease_threshold = 0.0

# ---- collection membership
col_collection.objects.link(ob_cube)

# ---- scene / render settings (as saved in the file)
scene.frame_start = 1; scene.frame_end = 250; scene.frame_set(1)
scene.render.engine = 'BLENDER_EEVEE_NEXT'
scene.cycles.sampling_pattern = 'TABULATED_SOBOL'
bpy.context.view_layer.update()

# ---- added for rendering (the .blend has no active camera and no usable light): camera, sun
cam_auto = bpy.data.cameras.new('AutoCamera')
cam_auto.lens = 50.0
cam_auto.sensor_width = 36.0
cam_auto.clip_end = 1000.0
ob_auto_camera = bpy.data.objects.new('AutoCamera', cam_auto)
scene.collection.objects.link(ob_auto_camera)
ob_auto_camera.location = (24.579, -30.9278, 21.4144)
ob_auto_camera.rotation_euler = (1.09748, -7.21219e-08, 0.694738)
scene.camera = ob_auto_camera
light_auto_sun = bpy.data.lights.new('AutoSun', 'SUN')
light_auto_sun.energy = 3.0
light_auto_sun.angle = 0.0523599
ob_auto_sun = bpy.data.objects.new('AutoSun', light_auto_sun)
scene.collection.objects.link(ob_auto_sun)
ob_auto_sun.rotation_euler = (0.872665, 0.174533, 0.523599)
bpy.context.view_layer.update()

